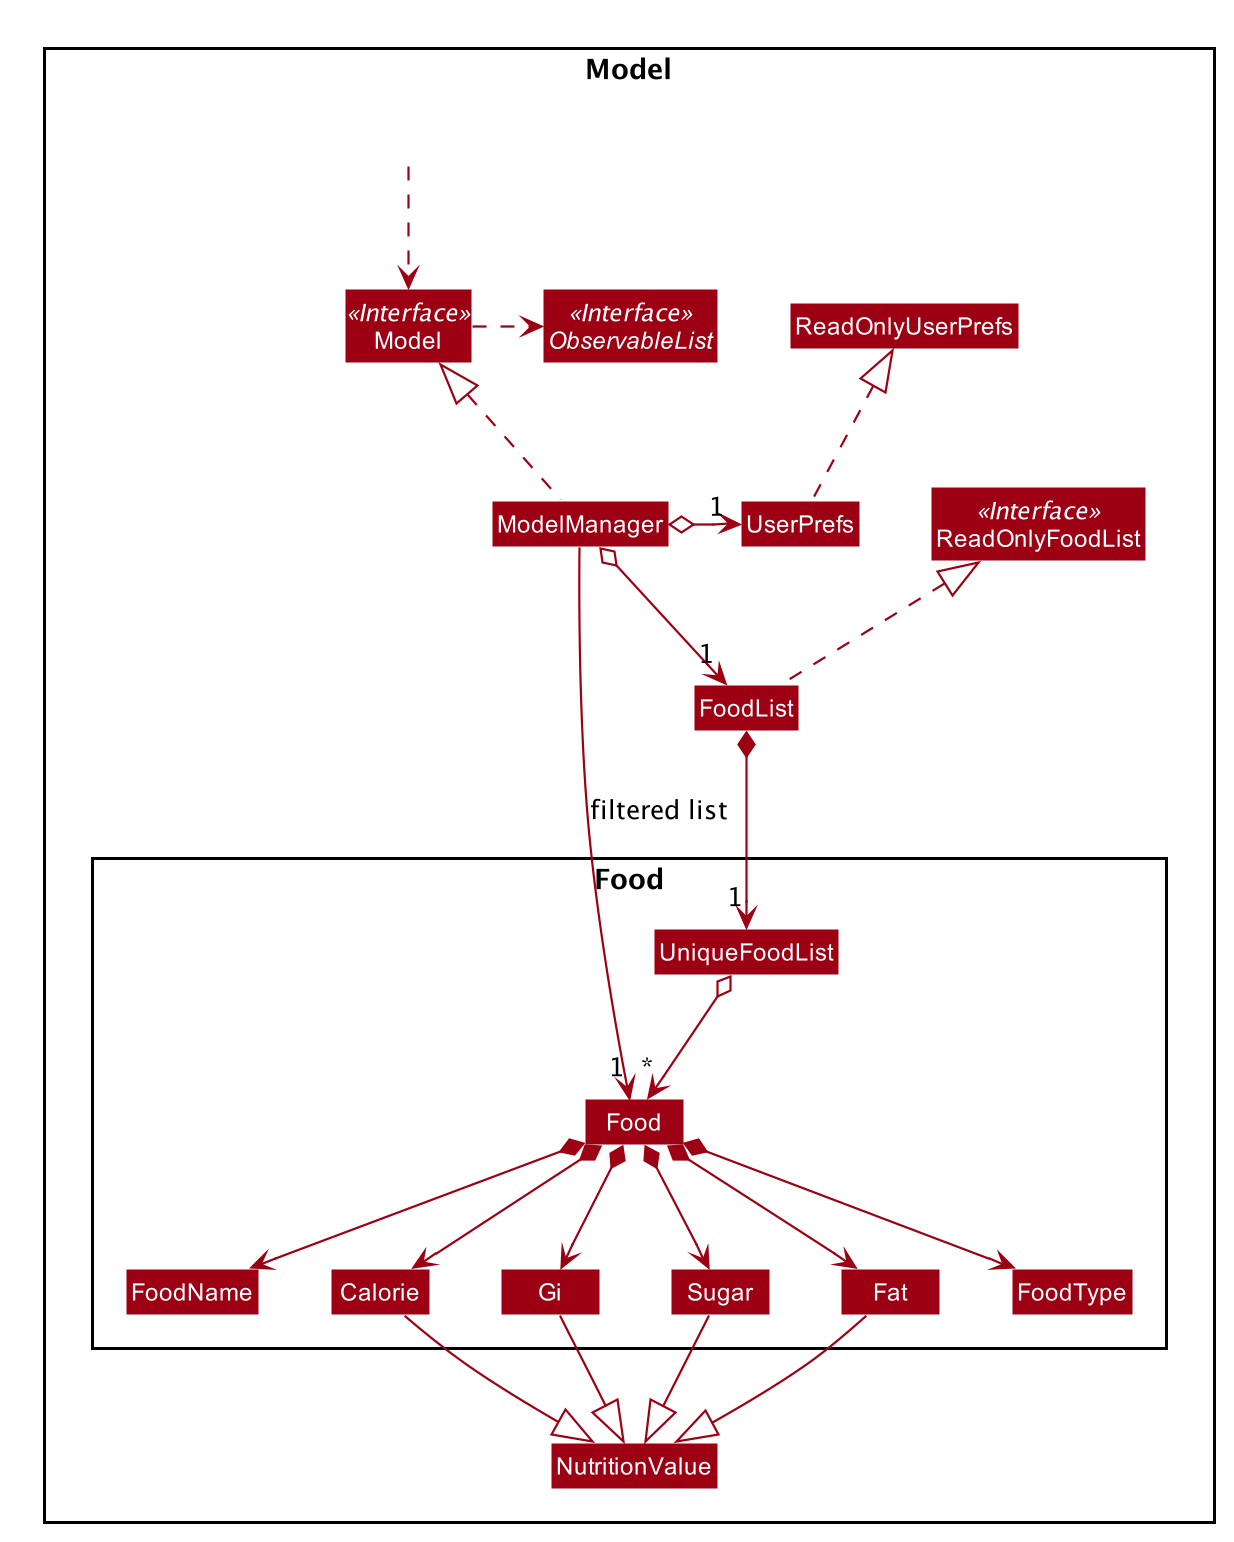

The diagram above was rendered by PlantUML. Its source (embedded in the PNG):
@startuml








skinparam BackgroundColor #FFFFFFF

skinparam Shadowing false

skinparam Class {
    FontColor #FFFFFF
    BorderThickness 1
    BorderColor #FFFFFF
    StereotypeFontColor #FFFFFF
    FontName Arial
}

skinparam Actor {
    BorderColor #000000
    Color #000000
    FontName Arial
}

skinparam Sequence {
    MessageAlign center
    BoxFontSize 15
    BoxPadding 0
    BoxFontColor #FFFFFF
    FontName Arial
}

skinparam Participant {
    FontColor #FFFFFFF
    Padding 20
}

skinparam MinClassWidth 50
skinparam ParticipantPadding 10
skinparam Shadowing false
skinparam DefaultTextAlignment center
skinparam packageStyle Rectangle

hide footbox
hide members
hide circle
skinparam arrowThickness 1.1
skinparam arrowColor #9D0012
skinparam classBackgroundColor #9D0012

Package Model <<Rectangle>>{
Interface ReadOnlyFoodList <<Interface>>
Interface Model <<Interface>>
Interface ObservableList <<Interface>>
Class FoodList
Class ReadOnlyFoodList
Class Model
Class ModelManager
Class UserPrefs
Class ReadOnlyUserPrefs

Package Food {
Class Food
Class FoodName
Class Calorie
Class Gi
Class Sugar
Class Fat
Class FoodType
Class UniqueFoodList
}

Class HiddenOutside #FFFFFF
HiddenOutside ..> Model

FoodList .up.|> ReadOnlyFoodList

ModelManager .up.|> Model
Model .right.> ObservableList
ModelManager o--> "1" FoodList
ModelManager o-left-> "1" UserPrefs
UserPrefs .up.|> ReadOnlyUserPrefs

FoodList *--> "1" UniqueFoodList
UniqueFoodList o--> "*" Food
Food *--> FoodName
Food *--> Calorie
Food *--> Gi
Food *--> Sugar
Food *--> Fat
Food *--> FoodType

Calorie -down-|> NutritionValue
Gi -down-|> NutritionValue
Sugar -down-|> NutritionValue
Fat -down-|> NutritionValue


ModelManager -->"1" Food : filtered list
@enduml